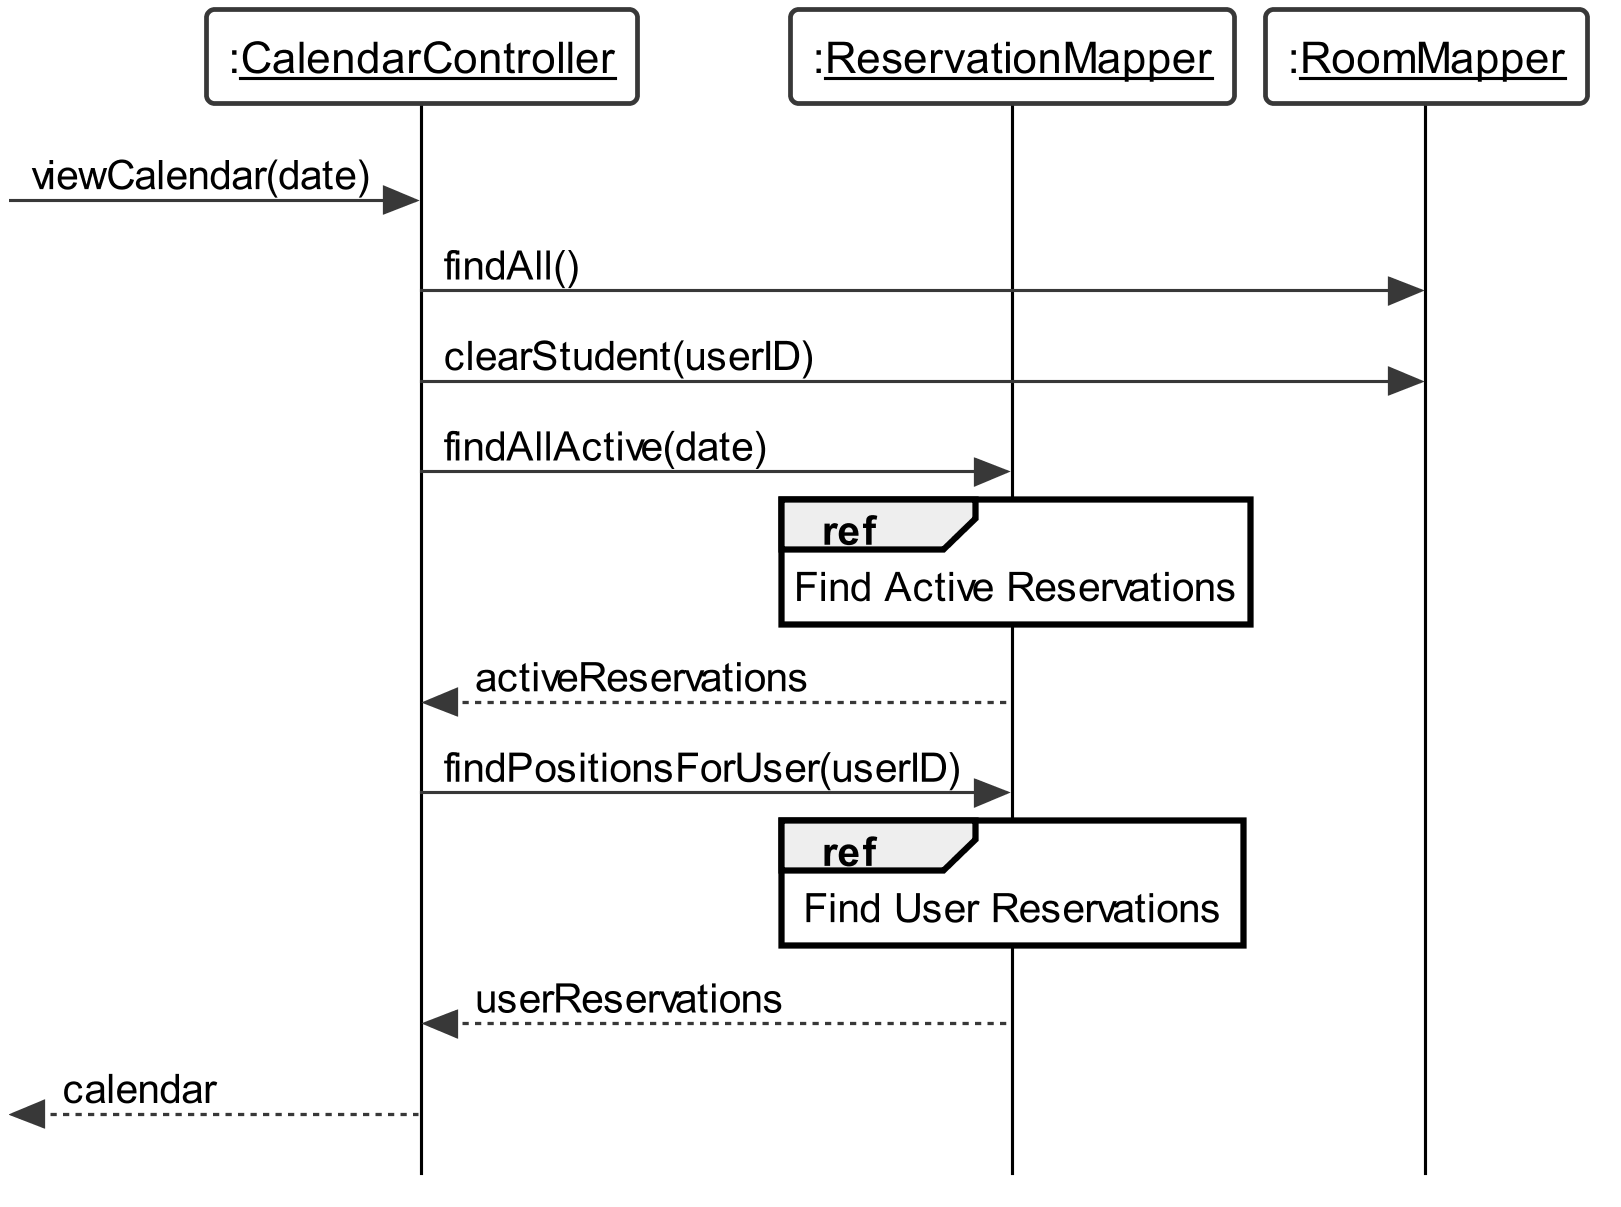

The diagram above was rendered by PlantUML. Its source (embedded in the PNG):
@startuml
skinparam {
	roundcorner 5
	sequenceMessageAlign left
	dpi 300
	monochrome true
	backgroundColor white
	classBackgroundColor white
	style strictuml
	defaultFontName Arial
	'linetype polyline
	maxmessagesize 200
	lifelineStrategy solid
	classAttributeIconSize 0
}

skinparam sequence {
	LifeLineBackgroundColor white
	LifeLineBorderColor black
	BoxBackgroundColor white
	ParticipantBackgroundColor white
	ActorBackgroundColor white
}

skinparam usecase {
	BackgroundColor white
}

participant ":__CalendarController__" as cController
participant ":__ReservationMapper__" as rMapper
participant ":__RoomMapper__" as roMapper

[-> cController: viewCalendar(date)

cController -> roMapper : findAll()
cController -> roMapper : clearStudent(userID)

cController -> rMapper : findAllActive(date)
ref over rMapper : Find Active Reservations

rMapper --> cController : activeReservations

cController -> rMapper :  findPositionsForUser(userID)
ref over rMapper : Find User Reservations
rMapper --> cController : userReservations

[<-- cController : calendar

@enduml